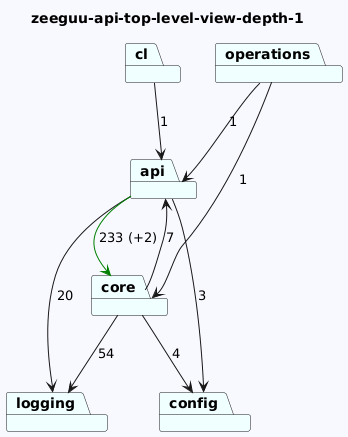

The diagram above was rendered by PlantUML. Its source (embedded in the PNG):
@startuml
skinparam backgroundColor GhostWhite
title zeeguu-api-top-level-view-depth-1
package "cl" #Azure
package "operations" #Azure
package "api" #Azure
package "logging" #Azure
package "core" #Azure
package "config" #Azure
"cl"-->"api"  : 1
"operations"-->"api"  : 1
"operations"-->"core"  : 1
"api"-->"logging"  : 20
"api"-->"config"  : 3
"api"-->"core" #Green : 233 (+2)

"core"-->"logging"  : 54
"core"-->"api"  : 7
"core"-->"config"  : 4
@enduml